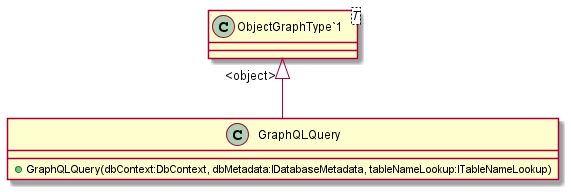

The diagram above was rendered by PlantUML. Its source (embedded in the PNG):
@startuml
class GraphQLQuery {
    + GraphQLQuery(dbContext:DbContext, dbMetadata:IDatabaseMetadata, tableNameLookup:ITableNameLookup)
}
class "ObjectGraphType`1"<T> {
}
"ObjectGraphType`1" "<object>" <|-- GraphQLQuery
@enduml